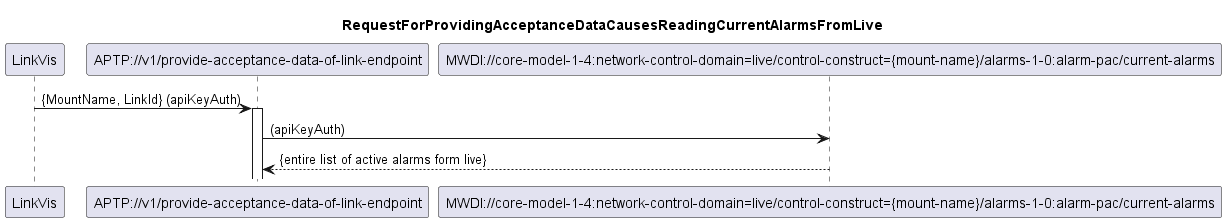

The diagram above was rendered by PlantUML. Its source (embedded in the PNG):
@startuml 120_ReadingCurrentAlarmsFromLive
skinparam responseMessageBelowArrow true

title
RequestForProvidingAcceptanceDataCausesReadingCurrentAlarmsFromLive
end title

participant "LinkVis" as LinkVis
participant "APTP://v1/provide-acceptance-data-of-link-endpoint" as APTP
participant "MWDI://core-model-1-4:network-control-domain=live/control-construct={mount-name}/alarms-1-0:alarm-pac/current-alarms" as CurrentAlarms

LinkVis -> APTP: {MountName, LinkId} (apiKeyAuth)
activate APTP

APTP -> CurrentAlarms: (apiKeyAuth)
CurrentAlarms --> APTP: {entire list of active alarms form live}

@enduml